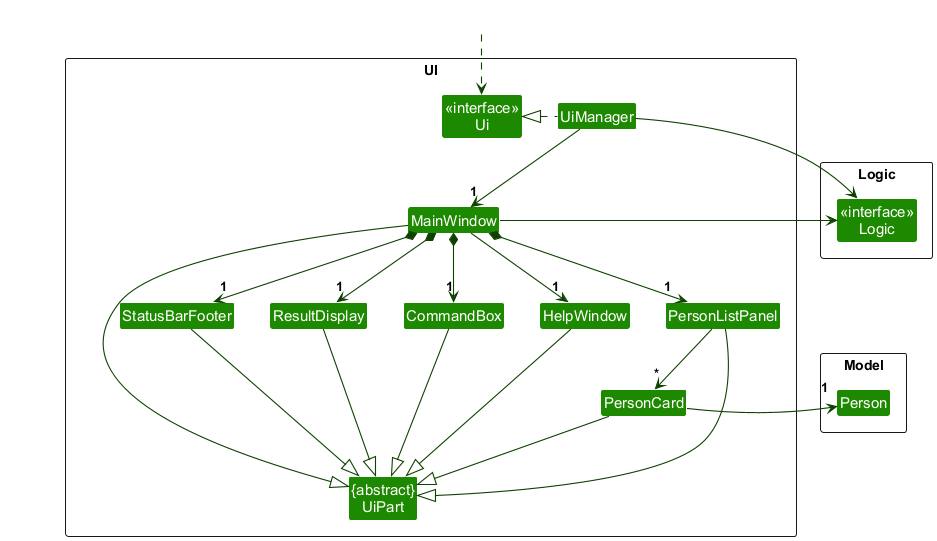

The diagram above was rendered by PlantUML. Its source (embedded in the PNG):
@startuml
!include style.puml
skinparam arrowThickness 1.1
skinparam arrowColor UI_COLOR_T4
skinparam classBackgroundColor UI_COLOR

package UI <<Rectangle>>{
Class "<<interface>>\nUi" as Ui
Class "{abstract}\nUiPart" as UiPart
Class UiManager
Class MainWindow
Class HelpWindow
Class ResultDisplay
Class PersonListPanel
Class PersonCard
Class StatusBarFooter
Class CommandBox
}

package Model <<Rectangle>> {
Class Person
}

package Logic <<Rectangle>> {
Class "<<interface>>\nLogic" as LogicApi
}

Class HiddenOutside #FFFFFF
HiddenOutside ..> Ui

UiManager .left.|> Ui
UiManager -down-> "1" MainWindow
MainWindow *-down->  "1" CommandBox
MainWindow *-down-> "1" ResultDisplay
MainWindow *-down-> "1" PersonListPanel
MainWindow *-down-> "1" StatusBarFooter
MainWindow --> "1" HelpWindow

PersonListPanel -down-> "*" PersonCard

MainWindow -left-|> UiPart

ResultDisplay --|> UiPart
CommandBox --|> UiPart
PersonListPanel --|> UiPart
PersonCard --|> UiPart
StatusBarFooter --|> UiPart
HelpWindow --|> UiPart

PersonCard -right-> "1" Person
UiManager -right-> LogicApi
MainWindow -left-> LogicApi

PersonListPanel -[hidden]left- HelpWindow
HelpWindow -[hidden]left- CommandBox
CommandBox -[hidden]left- ResultDisplay
ResultDisplay -[hidden]left- StatusBarFooter

MainWindow -[hidden]-|> UiPart
@enduml